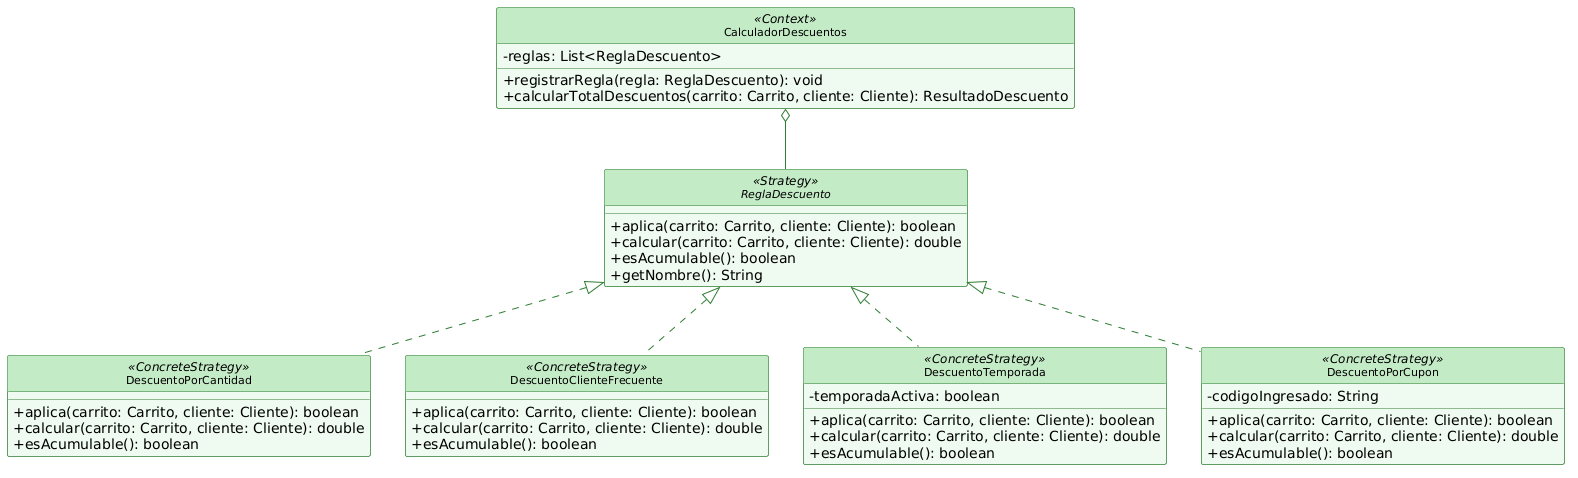

The diagram above was rendered by PlantUML. Its source (embedded in the PNG):
@startuml
hide circle
skinparam classAttributeIconSize 0
skinparam shadowing false

skinparam class {
    BackgroundColor #EFFAF0
    HeaderBackgroundColor #C3ECC6
    BorderColor #2E7D32
    ArrowColor #2E7D32
    FontName Arial
    FontSize 11
}

class CalculadorDescuentos <<Context>> {
    - reglas: List<ReglaDescuento>
    + registrarRegla(regla: ReglaDescuento): void
    + calcularTotalDescuentos(carrito: Carrito, cliente: Cliente): ResultadoDescuento
}

interface ReglaDescuento <<Strategy>> {
    + aplica(carrito: Carrito, cliente: Cliente): boolean
    + calcular(carrito: Carrito, cliente: Cliente): double
    + esAcumulable(): boolean
    + getNombre(): String
}

class DescuentoPorCantidad <<ConcreteStrategy>> {
    + aplica(carrito: Carrito, cliente: Cliente): boolean
    + calcular(carrito: Carrito, cliente: Cliente): double
    + esAcumulable(): boolean
}

class DescuentoClienteFrecuente <<ConcreteStrategy>> {
    + aplica(carrito: Carrito, cliente: Cliente): boolean
    + calcular(carrito: Carrito, cliente: Cliente): double
    + esAcumulable(): boolean
}

class DescuentoTemporada <<ConcreteStrategy>> {
    - temporadaActiva: boolean
    + aplica(carrito: Carrito, cliente: Cliente): boolean
    + calcular(carrito: Carrito, cliente: Cliente): double
    + esAcumulable(): boolean
}

class DescuentoPorCupon <<ConcreteStrategy>> {
    - codigoIngresado: String
    + aplica(carrito: Carrito, cliente: Cliente): boolean
    + calcular(carrito: Carrito, cliente: Cliente): double
    + esAcumulable(): boolean
}

CalculadorDescuentos o-- ReglaDescuento
ReglaDescuento <|.. DescuentoPorCantidad
ReglaDescuento <|.. DescuentoClienteFrecuente
ReglaDescuento <|.. DescuentoTemporada
ReglaDescuento <|.. DescuentoPorCupon
@enduml